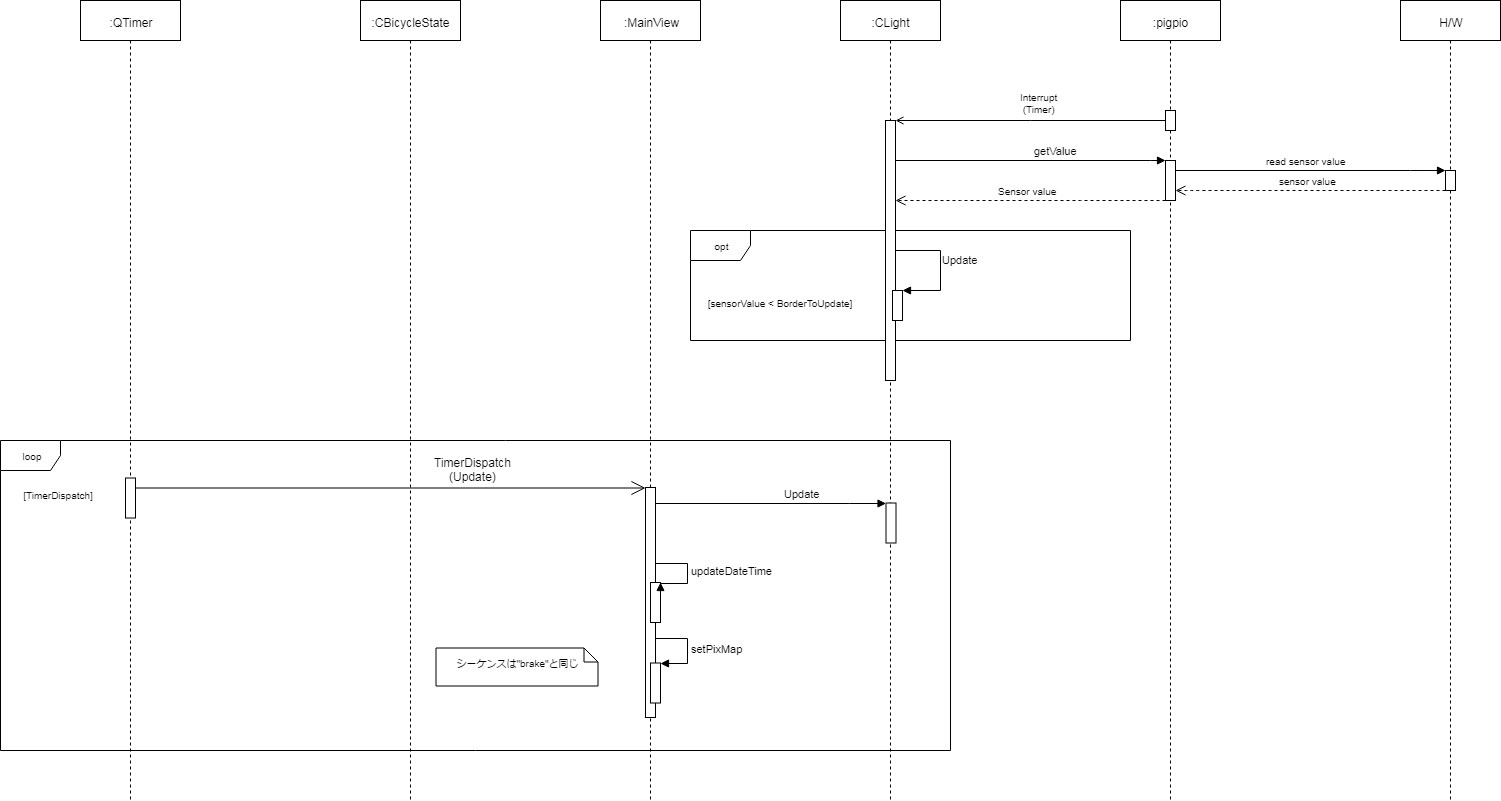

The diagram above was exported from draw.io. Its source (the exported page's mxGraphModel, read from the mxfile embedded in the PNG):
<mxGraphModel dx="2914" dy="943" grid="1" gridSize="10" guides="1" tooltips="1" connect="1" arrows="1" fold="1" page="1" pageScale="1" pageWidth="827" pageHeight="1169" math="0" shadow="0">
  <root>
    <mxCell id="_yanQjNb80HMVEzDfJp7-0" />
    <mxCell id="_yanQjNb80HMVEzDfJp7-1" parent="_yanQjNb80HMVEzDfJp7-0" />
    <mxCell id="_yanQjNb80HMVEzDfJp7-38" value="opt" style="shape=umlFrame;whiteSpace=wrap;html=1;strokeColor=#000000;fillColor=#ffffff;fontSize=10;align=center;" parent="_yanQjNb80HMVEzDfJp7-1" vertex="1">
      <mxGeometry x="210" y="310" width="440" height="110" as="geometry" />
    </mxCell>
    <mxCell id="_yanQjNb80HMVEzDfJp7-2" value="loop" style="shape=umlFrame;whiteSpace=wrap;html=1;strokeColor=#000000;fillColor=#ffffff;fontSize=10;" parent="_yanQjNb80HMVEzDfJp7-1" vertex="1">
      <mxGeometry x="-480" y="520" width="950" height="310" as="geometry" />
    </mxCell>
    <mxCell id="_yanQjNb80HMVEzDfJp7-3" value=":CLight" style="shape=umlLifeline;perimeter=lifelinePerimeter;whiteSpace=wrap;html=1;container=1;collapsible=0;recursiveResize=0;outlineConnect=0;" parent="_yanQjNb80HMVEzDfJp7-1" vertex="1">
      <mxGeometry x="360" y="80" width="100" height="800" as="geometry" />
    </mxCell>
    <mxCell id="_yanQjNb80HMVEzDfJp7-5" value="" style="html=1;points=[];perimeter=orthogonalPerimeter;" parent="_yanQjNb80HMVEzDfJp7-3" vertex="1">
      <mxGeometry x="45.5" y="502.5" width="10" height="40" as="geometry" />
    </mxCell>
    <mxCell id="_yanQjNb80HMVEzDfJp7-7" value="" style="html=1;points=[];perimeter=orthogonalPerimeter;" parent="_yanQjNb80HMVEzDfJp7-3" vertex="1">
      <mxGeometry x="45" y="120" width="10" height="260" as="geometry" />
    </mxCell>
    <mxCell id="_yanQjNb80HMVEzDfJp7-20" value="" style="html=1;points=[];perimeter=orthogonalPerimeter;" parent="_yanQjNb80HMVEzDfJp7-3" vertex="1">
      <mxGeometry x="52" y="290" width="10" height="30" as="geometry" />
    </mxCell>
    <mxCell id="_yanQjNb80HMVEzDfJp7-19" value="Update" style="html=1;verticalAlign=bottom;endArrow=block;rounded=0;" parent="_yanQjNb80HMVEzDfJp7-3" source="_yanQjNb80HMVEzDfJp7-7" target="_yanQjNb80HMVEzDfJp7-20" edge="1">
      <mxGeometry x="-0.1429" y="10" width="80" relative="1" as="geometry">
        <mxPoint x="54.068965517241395" y="280.2758620689656" as="sourcePoint" />
        <mxPoint x="-200" y="248" as="targetPoint" />
        <Array as="points">
          <mxPoint x="100" y="250" />
          <mxPoint x="100" y="290" />
        </Array>
        <mxPoint x="10" y="10" as="offset" />
      </mxGeometry>
    </mxCell>
    <mxCell id="_yanQjNb80HMVEzDfJp7-6" value=":pigpio" style="shape=umlLifeline;perimeter=lifelinePerimeter;whiteSpace=wrap;html=1;container=1;collapsible=0;recursiveResize=0;outlineConnect=0;" parent="_yanQjNb80HMVEzDfJp7-1" vertex="1">
      <mxGeometry x="640" y="80" width="100" height="800" as="geometry" />
    </mxCell>
    <mxCell id="_yanQjNb80HMVEzDfJp7-8" value="" style="html=1;points=[];perimeter=orthogonalPerimeter;" parent="_yanQjNb80HMVEzDfJp7-6" vertex="1">
      <mxGeometry x="45" y="160" width="10" height="40" as="geometry" />
    </mxCell>
    <mxCell id="_yanQjNb80HMVEzDfJp7-32" value="" style="html=1;points=[];perimeter=orthogonalPerimeter;" parent="_yanQjNb80HMVEzDfJp7-6" vertex="1">
      <mxGeometry x="45" y="110" width="10" height="20" as="geometry" />
    </mxCell>
    <mxCell id="_yanQjNb80HMVEzDfJp7-11" value="H/W" style="shape=umlLifeline;perimeter=lifelinePerimeter;whiteSpace=wrap;html=1;container=1;collapsible=0;recursiveResize=0;outlineConnect=0;" parent="_yanQjNb80HMVEzDfJp7-1" vertex="1">
      <mxGeometry x="920" y="80" width="100" height="800" as="geometry" />
    </mxCell>
    <mxCell id="_yanQjNb80HMVEzDfJp7-36" value="" style="html=1;points=[];perimeter=orthogonalPerimeter;strokeColor=#000000;fillColor=#ffffff;fontSize=10;align=center;" parent="_yanQjNb80HMVEzDfJp7-11" vertex="1">
      <mxGeometry x="45" y="170" width="10" height="20" as="geometry" />
    </mxCell>
    <mxCell id="_yanQjNb80HMVEzDfJp7-12" value="" style="endArrow=open;endFill=0;html=1;edgeStyle=orthogonalEdgeStyle;align=left;verticalAlign=top;rounded=0;" parent="_yanQjNb80HMVEzDfJp7-1" source="_yanQjNb80HMVEzDfJp7-32" target="_yanQjNb80HMVEzDfJp7-7" edge="1">
      <mxGeometry x="0.0011" y="-134" relative="1" as="geometry">
        <mxPoint x="597.5" y="169.5" as="sourcePoint" />
        <mxPoint x="322.5" y="169.5" as="targetPoint" />
        <Array as="points">
          <mxPoint x="550" y="200" />
          <mxPoint x="550" y="200" />
        </Array>
        <mxPoint x="133" y="114" as="offset" />
      </mxGeometry>
    </mxCell>
    <mxCell id="_yanQjNb80HMVEzDfJp7-33" value="Interrupt&lt;br&gt;(Timer)&lt;br&gt;" style="text;html=1;resizable=0;points=[];align=center;verticalAlign=middle;labelBackgroundColor=#ffffff;fontSize=10;" parent="_yanQjNb80HMVEzDfJp7-12" vertex="1" connectable="0">
      <mxGeometry y="35" relative="1" as="geometry">
        <mxPoint x="10" y="-51" as="offset" />
      </mxGeometry>
    </mxCell>
    <mxCell id="_yanQjNb80HMVEzDfJp7-16" value=":QTimer" style="shape=umlLifeline;perimeter=lifelinePerimeter;whiteSpace=wrap;html=1;container=1;collapsible=0;recursiveResize=0;outlineConnect=0;" parent="_yanQjNb80HMVEzDfJp7-1" vertex="1">
      <mxGeometry x="-400" y="80" width="100" height="800" as="geometry" />
    </mxCell>
    <mxCell id="_yanQjNb80HMVEzDfJp7-17" value="" style="html=1;points=[];perimeter=orthogonalPerimeter;" parent="_yanQjNb80HMVEzDfJp7-16" vertex="1">
      <mxGeometry x="45" y="477.5" width="10" height="40" as="geometry" />
    </mxCell>
    <mxCell id="_yanQjNb80HMVEzDfJp7-18" value=":CBicycleState" style="shape=umlLifeline;perimeter=lifelinePerimeter;whiteSpace=wrap;html=1;container=1;collapsible=0;recursiveResize=0;outlineConnect=0;" parent="_yanQjNb80HMVEzDfJp7-1" vertex="1">
      <mxGeometry x="-120" y="80" width="100" height="800" as="geometry" />
    </mxCell>
    <mxCell id="_yanQjNb80HMVEzDfJp7-21" value="" style="endArrow=open;endFill=1;endSize=12;html=1;" parent="_yanQjNb80HMVEzDfJp7-1" source="_yanQjNb80HMVEzDfJp7-17" target="_yanQjNb80HMVEzDfJp7-25" edge="1">
      <mxGeometry width="160" relative="1" as="geometry">
        <mxPoint x="-304.5" y="587.5" as="sourcePoint" />
        <mxPoint x="-144.5" y="587.5" as="targetPoint" />
        <Array as="points">
          <mxPoint x="-164.5" y="567.5" />
        </Array>
      </mxGeometry>
    </mxCell>
    <mxCell id="_yanQjNb80HMVEzDfJp7-22" value="&lt;div&gt;TimerDispatch&lt;/div&gt;&lt;div&gt;(Update)&lt;/div&gt;" style="text;html=1;resizable=0;points=[];align=center;verticalAlign=middle;labelBackgroundColor=#ffffff;" parent="_yanQjNb80HMVEzDfJp7-21" vertex="1" connectable="0">
      <mxGeometry x="0.4366" y="1" relative="1" as="geometry">
        <mxPoint x="-29" y="-19" as="offset" />
      </mxGeometry>
    </mxCell>
    <mxCell id="_yanQjNb80HMVEzDfJp7-23" value=":MainView" style="shape=umlLifeline;perimeter=lifelinePerimeter;whiteSpace=wrap;html=1;container=1;collapsible=0;recursiveResize=0;outlineConnect=0;" parent="_yanQjNb80HMVEzDfJp7-1" vertex="1">
      <mxGeometry x="120" y="80" width="100" height="800" as="geometry" />
    </mxCell>
    <mxCell id="_yanQjNb80HMVEzDfJp7-24" value="シーケンスは&quot;brake&quot;と同じ&lt;br style=&quot;font-size: 10px&quot;&gt;" style="shape=note;whiteSpace=wrap;html=1;size=14;verticalAlign=middle;align=center;spacingTop=-6;strokeColor=#000000;fillColor=#ffffff;fontSize=10;" parent="_yanQjNb80HMVEzDfJp7-1" vertex="1">
      <mxGeometry x="-44.5" y="727.5" width="162" height="38" as="geometry" />
    </mxCell>
    <mxCell id="_yanQjNb80HMVEzDfJp7-25" value="" style="html=1;points=[];perimeter=orthogonalPerimeter;" parent="_yanQjNb80HMVEzDfJp7-1" vertex="1">
      <mxGeometry x="165" y="567" width="10" height="230" as="geometry" />
    </mxCell>
    <mxCell id="_yanQjNb80HMVEzDfJp7-26" value="Update" style="edgeStyle=orthogonalEdgeStyle;html=1;align=left;spacingLeft=2;endArrow=block;rounded=0;" parent="_yanQjNb80HMVEzDfJp7-1" source="_yanQjNb80HMVEzDfJp7-25" target="_yanQjNb80HMVEzDfJp7-5" edge="1">
      <mxGeometry x="0.087" y="10" relative="1" as="geometry">
        <mxPoint x="-69.5" y="577.5" as="sourcePoint" />
        <Array as="points">
          <mxPoint x="369" y="582.5" />
          <mxPoint x="369" y="582.5" />
        </Array>
        <mxPoint x="365.5" y="587.5" as="targetPoint" />
        <mxPoint as="offset" />
      </mxGeometry>
    </mxCell>
    <mxCell id="_yanQjNb80HMVEzDfJp7-27" value="" style="html=1;points=[];perimeter=orthogonalPerimeter;strokeColor=#000000;fillColor=#ffffff;" parent="_yanQjNb80HMVEzDfJp7-1" vertex="1">
      <mxGeometry x="170" y="742.5" width="10" height="40" as="geometry" />
    </mxCell>
    <mxCell id="_yanQjNb80HMVEzDfJp7-28" value="setPixMap" style="edgeStyle=orthogonalEdgeStyle;html=1;align=left;spacingLeft=2;endArrow=block;rounded=0;entryX=1;entryY=0;" parent="_yanQjNb80HMVEzDfJp7-1" source="_yanQjNb80HMVEzDfJp7-25" target="_yanQjNb80HMVEzDfJp7-27" edge="1">
      <mxGeometry relative="1" as="geometry">
        <mxPoint x="170.5" y="657.5" as="sourcePoint" />
        <Array as="points">
          <mxPoint x="207" y="717.5" />
          <mxPoint x="207" y="742.5" />
        </Array>
      </mxGeometry>
    </mxCell>
    <mxCell id="_yanQjNb80HMVEzDfJp7-29" value="" style="html=1;points=[];perimeter=orthogonalPerimeter;strokeColor=#000000;fillColor=#ffffff;" parent="_yanQjNb80HMVEzDfJp7-1" vertex="1">
      <mxGeometry x="170" y="662" width="10" height="40" as="geometry" />
    </mxCell>
    <mxCell id="_yanQjNb80HMVEzDfJp7-30" value="updateDateTime" style="edgeStyle=orthogonalEdgeStyle;html=1;align=left;spacingLeft=2;endArrow=block;rounded=0;entryX=1;entryY=0;" parent="_yanQjNb80HMVEzDfJp7-1" source="_yanQjNb80HMVEzDfJp7-25" target="_yanQjNb80HMVEzDfJp7-29" edge="1">
      <mxGeometry x="-0.0347" relative="1" as="geometry">
        <mxPoint x="170.5" y="657.7380952380952" as="sourcePoint" />
        <Array as="points">
          <mxPoint x="207" y="642.5" />
          <mxPoint x="207" y="662.5" />
        </Array>
        <mxPoint x="175.73809523809518" y="837.7380952380952" as="targetPoint" />
        <mxPoint as="offset" />
      </mxGeometry>
    </mxCell>
    <mxCell id="_yanQjNb80HMVEzDfJp7-31" value="[TimerDispatch]" style="text;html=1;strokeColor=none;fillColor=none;align=center;verticalAlign=middle;whiteSpace=wrap;rounded=0;fontSize=10;" parent="_yanQjNb80HMVEzDfJp7-1" vertex="1">
      <mxGeometry x="-472.5" y="565.5" width="100" height="20" as="geometry" />
    </mxCell>
    <mxCell id="_yanQjNb80HMVEzDfJp7-9" value="getValue" style="edgeStyle=orthogonalEdgeStyle;html=1;align=left;spacingLeft=2;endArrow=block;rounded=0;" parent="_yanQjNb80HMVEzDfJp7-1" source="_yanQjNb80HMVEzDfJp7-7" target="_yanQjNb80HMVEzDfJp7-8" edge="1">
      <mxGeometry x="0.4444" y="61" relative="1" as="geometry">
        <mxPoint x="580" y="270" as="sourcePoint" />
        <Array as="points">
          <mxPoint x="670" y="240" />
          <mxPoint x="670" y="240" />
        </Array>
        <mxPoint x="-60" y="51" as="offset" />
      </mxGeometry>
    </mxCell>
    <mxCell id="_yanQjNb80HMVEzDfJp7-34" value="Sensor value" style="html=1;verticalAlign=bottom;endArrow=open;dashed=1;endSize=8;fontSize=10;" parent="_yanQjNb80HMVEzDfJp7-1" source="_yanQjNb80HMVEzDfJp7-8" target="_yanQjNb80HMVEzDfJp7-7" edge="1">
      <mxGeometry relative="1" as="geometry">
        <mxPoint x="590" y="290" as="sourcePoint" />
        <mxPoint x="460" y="259" as="targetPoint" />
        <Array as="points">
          <mxPoint x="610" y="280" />
          <mxPoint x="470" y="280" />
        </Array>
      </mxGeometry>
    </mxCell>
    <mxCell id="_yanQjNb80HMVEzDfJp7-35" value="read sensor value" style="html=1;verticalAlign=bottom;endArrow=block;fontSize=10;" parent="_yanQjNb80HMVEzDfJp7-1" source="_yanQjNb80HMVEzDfJp7-8" target="_yanQjNb80HMVEzDfJp7-36" edge="1">
      <mxGeometry width="80" relative="1" as="geometry">
        <mxPoint x="720" y="250" as="sourcePoint" />
        <mxPoint x="940" y="240" as="targetPoint" />
        <Array as="points">
          <mxPoint x="940" y="250" />
        </Array>
      </mxGeometry>
    </mxCell>
    <mxCell id="_yanQjNb80HMVEzDfJp7-37" value="sensor value" style="html=1;verticalAlign=bottom;endArrow=open;dashed=1;endSize=8;fontSize=10;" parent="_yanQjNb80HMVEzDfJp7-1" source="_yanQjNb80HMVEzDfJp7-36" target="_yanQjNb80HMVEzDfJp7-8" edge="1">
      <mxGeometry relative="1" as="geometry">
        <mxPoint x="930" y="280" as="sourcePoint" />
        <mxPoint x="660" y="280" as="targetPoint" />
        <Array as="points">
          <mxPoint x="715" y="270" />
        </Array>
      </mxGeometry>
    </mxCell>
    <mxCell id="_yanQjNb80HMVEzDfJp7-39" value="[sensorValue &amp;lt; BorderToUpdate]" style="text;html=1;strokeColor=none;fillColor=none;align=center;verticalAlign=middle;whiteSpace=wrap;rounded=0;fontSize=4;" parent="_yanQjNb80HMVEzDfJp7-1" vertex="1">
      <mxGeometry x="220" y="380" width="160" height="20" as="geometry" />
    </mxCell>
  </root>
</mxGraphModel>